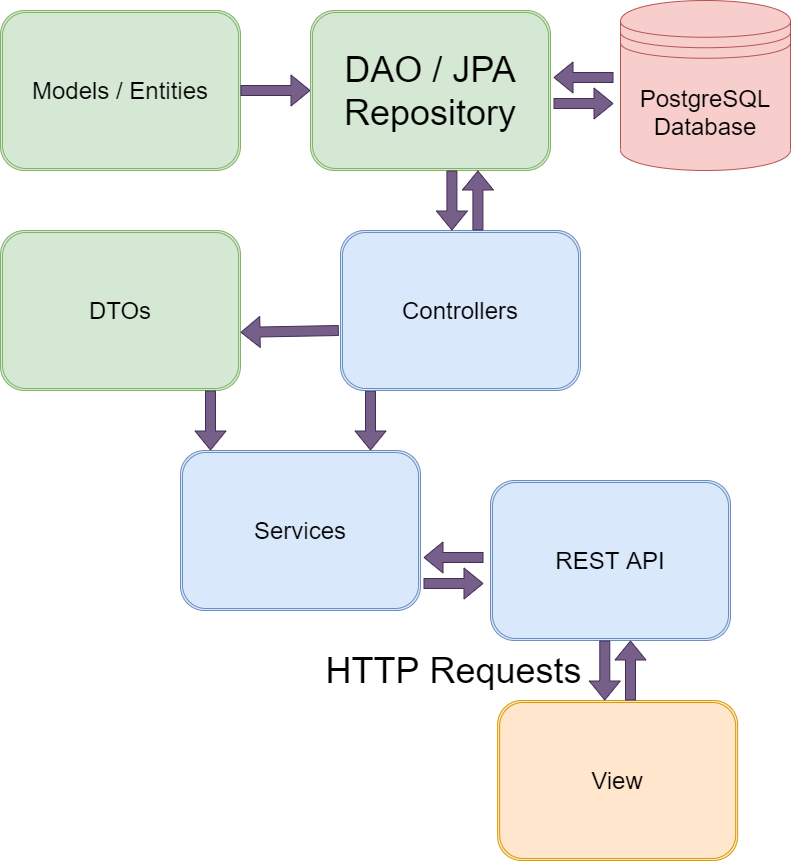

The diagram above was exported from draw.io. Its source (the exported page's mxGraphModel, read from the mxfile embedded in the PNG):
<mxGraphModel dx="572" dy="520" grid="1" gridSize="10" guides="1" tooltips="1" connect="1" arrows="1" fold="1" page="1" pageScale="1" pageWidth="827" pageHeight="1169" math="0" shadow="0">
  <root>
    <mxCell id="0" />
    <mxCell id="1" parent="0" />
    <mxCell id="2" value="&lt;font style=&quot;font-size: 24px&quot;&gt;PostgreSQL Database&lt;/font&gt;" style="shape=datastore;whiteSpace=wrap;html=1;fillColor=#f8cecc;strokeColor=#b85450;" vertex="1" parent="1">
      <mxGeometry x="630" y="80" width="170" height="170" as="geometry" />
    </mxCell>
    <mxCell id="3" value="&lt;font style=&quot;font-size: 24px&quot;&gt;Models / Entities&lt;/font&gt;" style="shape=ext;double=1;rounded=1;whiteSpace=wrap;html=1;fillColor=#d5e8d4;strokeColor=#82b366;" vertex="1" parent="1">
      <mxGeometry x="10" y="90" width="240" height="160" as="geometry" />
    </mxCell>
    <mxCell id="4" value="&lt;font style=&quot;font-size: 24px&quot;&gt;Services&lt;/font&gt;" style="shape=ext;double=1;rounded=1;whiteSpace=wrap;html=1;fillColor=#dae8fc;strokeColor=#6c8ebf;" vertex="1" parent="1">
      <mxGeometry x="190" y="530" width="240" height="160" as="geometry" />
    </mxCell>
    <mxCell id="5" value="&lt;font style=&quot;font-size: 24px&quot;&gt;REST API&lt;/font&gt;" style="shape=ext;double=1;rounded=1;whiteSpace=wrap;html=1;fillColor=#dae8fc;strokeColor=#6c8ebf;" vertex="1" parent="1">
      <mxGeometry x="500" y="560" width="240" height="160" as="geometry" />
    </mxCell>
    <mxCell id="6" value="&lt;font style=&quot;font-size: 24px&quot;&gt;DTOs&lt;/font&gt;" style="shape=ext;double=1;rounded=1;whiteSpace=wrap;html=1;fillColor=#d5e8d4;strokeColor=#82b366;" vertex="1" parent="1">
      <mxGeometry x="10" y="310" width="240" height="160" as="geometry" />
    </mxCell>
    <mxCell id="7" value="&lt;font style=&quot;font-size: 36px&quot;&gt;HTTP Requests&lt;/font&gt;" style="text;html=1;align=center;verticalAlign=middle;resizable=0;points=[];autosize=1;strokeColor=none;" vertex="1" parent="1">
      <mxGeometry x="327.84999999999997" y="735" width="270" height="30" as="geometry" />
    </mxCell>
    <mxCell id="8" value="&lt;span style=&quot;font-size: 24px&quot;&gt;View&lt;/span&gt;" style="shape=ext;double=1;rounded=1;whiteSpace=wrap;html=1;fillColor=#ffe6cc;strokeColor=#d79b00;" vertex="1" parent="1">
      <mxGeometry x="507.15" y="780" width="240" height="160" as="geometry" />
    </mxCell>
    <mxCell id="9" value="" style="shape=flexArrow;endArrow=classic;html=1;fillColor=#76608a;strokeColor=#432D57;" edge="1" parent="1">
      <mxGeometry width="50" height="50" relative="1" as="geometry">
        <mxPoint x="250" y="170" as="sourcePoint" />
        <mxPoint x="320" y="170" as="targetPoint" />
      </mxGeometry>
    </mxCell>
    <mxCell id="10" value="&lt;font style=&quot;font-size: 36px&quot;&gt;DAO / JPA Repository&lt;/font&gt;" style="shape=ext;double=1;rounded=1;whiteSpace=wrap;html=1;fillColor=#d5e8d4;strokeColor=#82b366;" vertex="1" parent="1">
      <mxGeometry x="320.00000000000006" y="90" width="240" height="160" as="geometry" />
    </mxCell>
    <mxCell id="11" value="" style="shape=flexArrow;endArrow=classic;html=1;fillColor=#76608a;strokeColor=#432D57;" edge="1" parent="1">
      <mxGeometry x="614.29" y="720" width="50" height="50" as="geometry">
        <mxPoint x="614.29" y="720" as="sourcePoint" />
        <mxPoint x="614.29" y="780" as="targetPoint" />
      </mxGeometry>
    </mxCell>
    <mxCell id="12" value="" style="shape=flexArrow;endArrow=classic;html=1;fillColor=#76608a;strokeColor=#432D57;" edge="1" parent="1">
      <mxGeometry x="614.29" y="720" width="50" height="50" as="geometry">
        <mxPoint x="640" y="780" as="sourcePoint" />
        <mxPoint x="640" y="720" as="targetPoint" />
      </mxGeometry>
    </mxCell>
    <mxCell id="13" value="" style="shape=flexArrow;endArrow=classic;html=1;entryX=1.006;entryY=0.574;entryDx=0;entryDy=0;entryPerimeter=0;fillColor=#76608a;strokeColor=#432D57;exitX=-0.007;exitY=0.625;exitDx=0;exitDy=0;exitPerimeter=0;" edge="1" source="15" parent="1">
      <mxGeometry width="50" height="50" relative="1" as="geometry">
        <mxPoint x="338.56" y="412" as="sourcePoint" />
        <mxPoint x="250" y="411.8399999999999" as="targetPoint" />
      </mxGeometry>
    </mxCell>
    <mxCell id="14" value="" style="shape=flexArrow;endArrow=classic;html=1;fillColor=#76608a;strokeColor=#432D57;" edge="1" parent="1">
      <mxGeometry x="380" y="470" width="50" height="50" as="geometry">
        <mxPoint x="380" y="470" as="sourcePoint" />
        <mxPoint x="380" y="530" as="targetPoint" />
      </mxGeometry>
    </mxCell>
    <mxCell id="15" value="&lt;font style=&quot;font-size: 24px&quot;&gt;Controllers&lt;/font&gt;" style="shape=ext;double=1;rounded=1;whiteSpace=wrap;html=1;fillColor=#dae8fc;strokeColor=#6c8ebf;" vertex="1" parent="1">
      <mxGeometry x="350" y="310" width="240" height="160" as="geometry" />
    </mxCell>
    <mxCell id="16" value="" style="shape=flexArrow;endArrow=classic;html=1;fillColor=#76608a;strokeColor=#432D57;" edge="1" parent="1">
      <mxGeometry x="450" y="620" width="50" height="50" as="geometry">
        <mxPoint x="433" y="663" as="sourcePoint" />
        <mxPoint x="493" y="663" as="targetPoint" />
      </mxGeometry>
    </mxCell>
    <mxCell id="17" value="" style="shape=flexArrow;endArrow=classic;html=1;fillColor=#76608a;strokeColor=#432D57;" edge="1" parent="1">
      <mxGeometry x="450" y="620" width="50" height="50" as="geometry">
        <mxPoint x="493" y="637" as="sourcePoint" />
        <mxPoint x="433" y="637" as="targetPoint" />
      </mxGeometry>
    </mxCell>
    <mxCell id="18" value="" style="shape=flexArrow;endArrow=classic;html=1;fillColor=#76608a;strokeColor=#432D57;" edge="1" parent="1">
      <mxGeometry x="461.41999999999996" y="250" width="50" height="50" as="geometry">
        <mxPoint x="461.4200000000001" y="250" as="sourcePoint" />
        <mxPoint x="461.4200000000001" y="310" as="targetPoint" />
      </mxGeometry>
    </mxCell>
    <mxCell id="19" value="" style="shape=flexArrow;endArrow=classic;html=1;fillColor=#76608a;strokeColor=#432D57;" edge="1" parent="1">
      <mxGeometry x="461.41999999999996" y="250" width="50" height="50" as="geometry">
        <mxPoint x="487.4200000000001" y="310" as="sourcePoint" />
        <mxPoint x="487.4200000000001" y="250" as="targetPoint" />
      </mxGeometry>
    </mxCell>
    <mxCell id="20" value="" style="shape=flexArrow;endArrow=classic;html=1;fillColor=#76608a;strokeColor=#432D57;" edge="1" parent="1">
      <mxGeometry x="580" y="140" width="50" height="50" as="geometry">
        <mxPoint x="623" y="157" as="sourcePoint" />
        <mxPoint x="563" y="157" as="targetPoint" />
      </mxGeometry>
    </mxCell>
    <mxCell id="21" value="" style="shape=flexArrow;endArrow=classic;html=1;fillColor=#76608a;strokeColor=#432D57;" edge="1" parent="1">
      <mxGeometry x="580" y="140" width="50" height="50" as="geometry">
        <mxPoint x="563" y="183" as="sourcePoint" />
        <mxPoint x="623" y="183" as="targetPoint" />
      </mxGeometry>
    </mxCell>
    <mxCell id="22" value="" style="shape=flexArrow;endArrow=classic;html=1;fillColor=#76608a;strokeColor=#432D57;" edge="1" parent="1">
      <mxGeometry x="220" y="470" width="50" height="50" as="geometry">
        <mxPoint x="220" y="470" as="sourcePoint" />
        <mxPoint x="220" y="530" as="targetPoint" />
      </mxGeometry>
    </mxCell>
  </root>
</mxGraphModel>